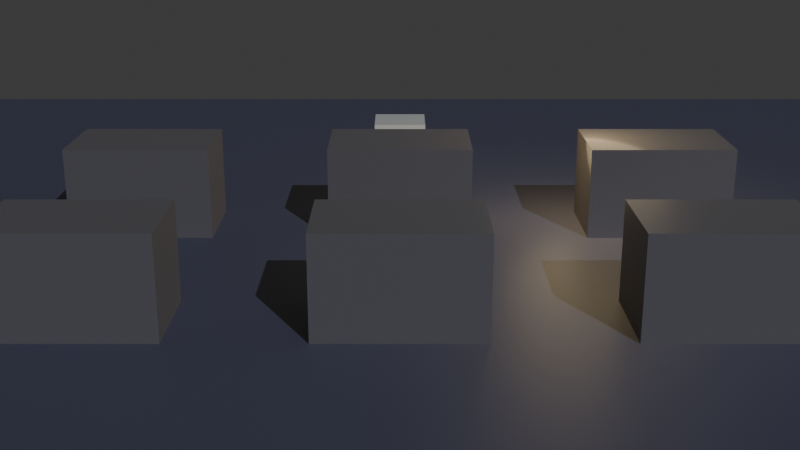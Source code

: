 # Source: blend.blend  (saved by Blender 4.5.91; exported with 4.5.12 LTS)
import bpy
from mathutils import Matrix  # noqa: F401  (used for matrix-valued properties, if any)

bpy.ops.wm.read_factory_settings(use_empty=True)
scene = bpy.context.scene
scene.name = '教室'

# ---- collections
col_collection = bpy.data.collections.new('Collection'); scene.collection.children.link(col_collection)

# ---- materials (node trees are filled in below, after node groups)
mat_x = bpy.data.materials.new('教室地面材质')
mat_1 = bpy.data.materials.new('课桌1材质')
mat_2 = bpy.data.materials.new('课桌2材质')
mat_3 = bpy.data.materials.new('课桌3材质')
mat_4 = bpy.data.materials.new('课桌4材质')
mat_5 = bpy.data.materials.new('课桌5材质')
mat_6 = bpy.data.materials.new('课桌6材质')
mat_x_1 = bpy.data.materials.new('教室玩家材质')
mat_1_1 = bpy.data.materials.new('纸条1材质')
mat_2_1 = bpy.data.materials.new('纸条2材质')
mat_3_1 = bpy.data.materials.new('纸条3材质')
mat_x_2 = bpy.data.materials.new('去走廊材质')

# ---- material node trees
mat_x.use_nodes = True; mat_x.node_tree.nodes.clear()
_N = mat_x.node_tree.nodes; _L = mat_x.node_tree.links
n0 = _N.new('ShaderNodeBsdfPrincipled'); n0.name = 'Principled BSDF'; n0.location = (-200, 100)
n0.inputs[0].default_value = (0.12, 0.12, 0.16, 1.0)
n1 = _N.new('ShaderNodeOutputMaterial'); n1.name = 'Material Output'; n1.location = (200, 100)
_L.new(n0.outputs[0], n1.inputs[0])
n1.is_active_output = True
mat_1.use_nodes = True; mat_1.node_tree.nodes.clear()
_N = mat_1.node_tree.nodes; _L = mat_1.node_tree.links
n0 = _N.new('ShaderNodeBsdfPrincipled'); n0.name = 'Principled BSDF'; n0.location = (-200, 100)
n0.inputs[0].default_value = (0.22, 0.2, 0.18, 1.0)
n1 = _N.new('ShaderNodeOutputMaterial'); n1.name = 'Material Output'; n1.location = (200, 100)
_L.new(n0.outputs[0], n1.inputs[0])
n1.is_active_output = True
mat_2.use_nodes = True; mat_2.node_tree.nodes.clear()
_N = mat_2.node_tree.nodes; _L = mat_2.node_tree.links
n0 = _N.new('ShaderNodeBsdfPrincipled'); n0.name = 'Principled BSDF'; n0.location = (-200, 100)
n0.inputs[0].default_value = (0.22, 0.2, 0.18, 1.0)
n1 = _N.new('ShaderNodeOutputMaterial'); n1.name = 'Material Output'; n1.location = (200, 100)
_L.new(n0.outputs[0], n1.inputs[0])
n1.is_active_output = True
mat_3.use_nodes = True; mat_3.node_tree.nodes.clear()
_N = mat_3.node_tree.nodes; _L = mat_3.node_tree.links
n0 = _N.new('ShaderNodeBsdfPrincipled'); n0.name = 'Principled BSDF'; n0.location = (-200, 100)
n0.inputs[0].default_value = (0.22, 0.2, 0.18, 1.0)
n1 = _N.new('ShaderNodeOutputMaterial'); n1.name = 'Material Output'; n1.location = (200, 100)
_L.new(n0.outputs[0], n1.inputs[0])
n1.is_active_output = True
mat_4.use_nodes = True; mat_4.node_tree.nodes.clear()
_N = mat_4.node_tree.nodes; _L = mat_4.node_tree.links
n0 = _N.new('ShaderNodeBsdfPrincipled'); n0.name = 'Principled BSDF'; n0.location = (-200, 100)
n0.inputs[0].default_value = (0.22, 0.2, 0.18, 1.0)
n1 = _N.new('ShaderNodeOutputMaterial'); n1.name = 'Material Output'; n1.location = (200, 100)
_L.new(n0.outputs[0], n1.inputs[0])
n1.is_active_output = True
mat_5.use_nodes = True; mat_5.node_tree.nodes.clear()
_N = mat_5.node_tree.nodes; _L = mat_5.node_tree.links
n0 = _N.new('ShaderNodeBsdfPrincipled'); n0.name = 'Principled BSDF'; n0.location = (-200, 100)
n0.inputs[0].default_value = (0.22, 0.2, 0.18, 1.0)
n1 = _N.new('ShaderNodeOutputMaterial'); n1.name = 'Material Output'; n1.location = (200, 100)
_L.new(n0.outputs[0], n1.inputs[0])
n1.is_active_output = True
mat_6.use_nodes = True; mat_6.node_tree.nodes.clear()
_N = mat_6.node_tree.nodes; _L = mat_6.node_tree.links
n0 = _N.new('ShaderNodeBsdfPrincipled'); n0.name = 'Principled BSDF'; n0.location = (-200, 100)
n0.inputs[0].default_value = (0.22, 0.2, 0.18, 1.0)
n1 = _N.new('ShaderNodeOutputMaterial'); n1.name = 'Material Output'; n1.location = (200, 100)
_L.new(n0.outputs[0], n1.inputs[0])
n1.is_active_output = True
mat_x_1.use_nodes = True; mat_x_1.node_tree.nodes.clear()
_N = mat_x_1.node_tree.nodes; _L = mat_x_1.node_tree.links
n0 = _N.new('ShaderNodeBsdfPrincipled'); n0.name = 'Principled BSDF'; n0.location = (-200, 100)
n0.inputs[0].default_value = (0.85, 0.85, 0.9, 1.0)
n1 = _N.new('ShaderNodeOutputMaterial'); n1.name = 'Material Output'; n1.location = (200, 100)
_L.new(n0.outputs[0], n1.inputs[0])
n1.is_active_output = True
mat_1_1.use_nodes = True; mat_1_1.node_tree.nodes.clear()
_N = mat_1_1.node_tree.nodes; _L = mat_1_1.node_tree.links
n0 = _N.new('ShaderNodeBsdfPrincipled'); n0.name = 'Principled BSDF'; n0.location = (-200, 100)
n0.inputs[0].default_value = (0.92, 0.9, 0.72, 1.0)
n1 = _N.new('ShaderNodeOutputMaterial'); n1.name = 'Material Output'; n1.location = (200, 100)
_L.new(n0.outputs[0], n1.inputs[0])
n1.is_active_output = True
mat_2_1.use_nodes = True; mat_2_1.node_tree.nodes.clear()
_N = mat_2_1.node_tree.nodes; _L = mat_2_1.node_tree.links
n0 = _N.new('ShaderNodeBsdfPrincipled'); n0.name = 'Principled BSDF'; n0.location = (-200, 100)
n0.inputs[0].default_value = (0.92, 0.9, 0.72, 1.0)
n1 = _N.new('ShaderNodeOutputMaterial'); n1.name = 'Material Output'; n1.location = (200, 100)
_L.new(n0.outputs[0], n1.inputs[0])
n1.is_active_output = True
mat_3_1.use_nodes = True; mat_3_1.node_tree.nodes.clear()
_N = mat_3_1.node_tree.nodes; _L = mat_3_1.node_tree.links
n0 = _N.new('ShaderNodeBsdfPrincipled'); n0.name = 'Principled BSDF'; n0.location = (-200, 100)
n0.inputs[0].default_value = (0.92, 0.9, 0.72, 1.0)
n1 = _N.new('ShaderNodeOutputMaterial'); n1.name = 'Material Output'; n1.location = (200, 100)
_L.new(n0.outputs[0], n1.inputs[0])
n1.is_active_output = True
mat_x_2.use_nodes = True; mat_x_2.node_tree.nodes.clear()
_N = mat_x_2.node_tree.nodes; _L = mat_x_2.node_tree.links
n0 = _N.new('ShaderNodeBsdfPrincipled'); n0.name = 'Principled BSDF'; n0.location = (-200, 100)
n0.inputs[0].default_value = (0.22, 0.32, 0.3, 1.0)
n1 = _N.new('ShaderNodeOutputMaterial'); n1.name = 'Material Output'; n1.location = (200, 100)
_L.new(n0.outputs[0], n1.inputs[0])
n1.is_active_output = True

# ---- world
world_world = bpy.data.worlds.new('World'); scene.world = world_world
world_world.use_nodes = True; world_world.node_tree.nodes.clear()
_N = world_world.node_tree.nodes; _L = world_world.node_tree.links
n0 = _N.new('ShaderNodeOutputWorld'); n0.name = 'World Output'; n0.location = (200, 100)
n1 = _N.new('ShaderNodeBackground'); n1.name = 'Background'; n1.location = (-200, 100)
n1.inputs[0].default_value = (0.05088, 0.05088, 0.05088, 1.0)
_L.new(n1.outputs[0], n0.inputs[0])
n0.is_active_output = True
world_world.color = (0.05088, 0.05088, 0.05088)
world_world.sun_shadow_jitter_overblur = 0.0

# ---- cameras
cam_x = bpy.data.cameras.new('教室机位数据')
cam_x_1 = bpy.data.cameras.new('教室俯瞰数据')
cam_x_2 = bpy.data.cameras.new('教室特写数据')

# ---- lights
light_x = bpy.data.lights.new('月光数据', 'SUN')
light_x.color = (0.65, 0.72, 0.95)
light_x.energy = 1.4
light_x_1 = bpy.data.lights.new('台灯数据', 'POINT')
light_x_1.color = (1.0, 0.78, 0.45)
light_x_1.use_shadow = False
light_x_1.energy = 160.0
light_x_1.shadow_soft_size = 1.35

# ---- meshes
me_x = bpy.data.meshes.new('教室地面网格')
me_x.from_pydata([(-12.0, -12.0, -0.2), (12.0, -12.0, -0.2), (12.0, 12.0, -0.2), (-12.0, 12.0, -0.2), (-12.0, -12.0, 0.2), (12.0, -12.0, 0.2), (12.0, 12.0, 0.2), (-12.0, 12.0, 0.2)], [], [(0, 1, 2, 3), (4, 5, 6, 7), (0, 1, 5, 4), (1, 2, 6, 5), (2, 3, 7, 6), (3, 0, 4, 7)])
me_x.materials.append(mat_x)
me_x.update()
me_1 = bpy.data.meshes.new('课桌1网格')
me_1.from_pydata([(-1.1, -0.7, -0.7), (1.1, -0.7, -0.7), (1.1, 0.7, -0.7), (-1.1, 0.7, -0.7), (-1.1, -0.7, 0.7), (1.1, -0.7, 0.7), (1.1, 0.7, 0.7), (-1.1, 0.7, 0.7)], [], [(0, 1, 2, 3), (4, 5, 6, 7), (0, 1, 5, 4), (1, 2, 6, 5), (2, 3, 7, 6), (3, 0, 4, 7)])
me_1.materials.append(mat_1)
me_1.update()
me_2 = bpy.data.meshes.new('课桌2网格')
me_2.from_pydata([(-1.1, -0.7, -0.7), (1.1, -0.7, -0.7), (1.1, 0.7, -0.7), (-1.1, 0.7, -0.7), (-1.1, -0.7, 0.7), (1.1, -0.7, 0.7), (1.1, 0.7, 0.7), (-1.1, 0.7, 0.7)], [], [(0, 1, 2, 3), (4, 5, 6, 7), (0, 1, 5, 4), (1, 2, 6, 5), (2, 3, 7, 6), (3, 0, 4, 7)])
me_2.materials.append(mat_2)
me_2.update()
me_3 = bpy.data.meshes.new('课桌3网格')
me_3.from_pydata([(-1.1, -0.7, -0.7), (1.1, -0.7, -0.7), (1.1, 0.7, -0.7), (-1.1, 0.7, -0.7), (-1.1, -0.7, 0.7), (1.1, -0.7, 0.7), (1.1, 0.7, 0.7), (-1.1, 0.7, 0.7)], [], [(0, 1, 2, 3), (4, 5, 6, 7), (0, 1, 5, 4), (1, 2, 6, 5), (2, 3, 7, 6), (3, 0, 4, 7)])
me_3.materials.append(mat_3)
me_3.update()
me_4 = bpy.data.meshes.new('课桌4网格')
me_4.from_pydata([(-1.1, -0.7, -0.7), (1.1, -0.7, -0.7), (1.1, 0.7, -0.7), (-1.1, 0.7, -0.7), (-1.1, -0.7, 0.7), (1.1, -0.7, 0.7), (1.1, 0.7, 0.7), (-1.1, 0.7, 0.7)], [], [(0, 1, 2, 3), (4, 5, 6, 7), (0, 1, 5, 4), (1, 2, 6, 5), (2, 3, 7, 6), (3, 0, 4, 7)])
me_4.materials.append(mat_4)
me_4.update()
me_5 = bpy.data.meshes.new('课桌5网格')
me_5.from_pydata([(-1.1, -0.7, -0.7), (1.1, -0.7, -0.7), (1.1, 0.7, -0.7), (-1.1, 0.7, -0.7), (-1.1, -0.7, 0.7), (1.1, -0.7, 0.7), (1.1, 0.7, 0.7), (-1.1, 0.7, 0.7)], [], [(0, 1, 2, 3), (4, 5, 6, 7), (0, 1, 5, 4), (1, 2, 6, 5), (2, 3, 7, 6), (3, 0, 4, 7)])
me_5.materials.append(mat_5)
me_5.update()
me_6 = bpy.data.meshes.new('课桌6网格')
me_6.from_pydata([(-1.1, -0.7, -0.7), (1.1, -0.7, -0.7), (1.1, 0.7, -0.7), (-1.1, 0.7, -0.7), (-1.1, -0.7, 0.7), (1.1, -0.7, 0.7), (1.1, 0.7, 0.7), (-1.1, 0.7, 0.7)], [], [(0, 1, 2, 3), (4, 5, 6, 7), (0, 1, 5, 4), (1, 2, 6, 5), (2, 3, 7, 6), (3, 0, 4, 7)])
me_6.materials.append(mat_6)
me_6.update()
me_x_1 = bpy.data.meshes.new('教室玩家网格')
me_x_1.from_pydata([(-0.5, -0.5, -0.8), (0.5, -0.5, -0.8), (0.5, 0.5, -0.8), (-0.5, 0.5, -0.8), (-0.5, -0.5, 0.8), (0.5, -0.5, 0.8), (0.5, 0.5, 0.8), (-0.5, 0.5, 0.8)], [], [(0, 1, 2, 3), (4, 5, 6, 7), (0, 1, 5, 4), (1, 2, 6, 5), (2, 3, 7, 6), (3, 0, 4, 7)])
me_x_1.materials.append(mat_x_1)
me_x_1.update()
me_1_1 = bpy.data.meshes.new('纸条1网格')
me_1_1.from_pydata([(-0.5, -0.5, -0.3), (0.5, -0.5, -0.3), (0.5, 0.5, -0.3), (-0.5, 0.5, -0.3), (-0.5, -0.5, 0.3), (0.5, -0.5, 0.3), (0.5, 0.5, 0.3), (-0.5, 0.5, 0.3)], [], [(0, 1, 2, 3), (4, 5, 6, 7), (0, 1, 5, 4), (1, 2, 6, 5), (2, 3, 7, 6), (3, 0, 4, 7)])
me_1_1.materials.append(mat_1_1)
me_1_1.update()
me_2_1 = bpy.data.meshes.new('纸条2网格')
me_2_1.from_pydata([(-0.5, -0.5, -0.3), (0.5, -0.5, -0.3), (0.5, 0.5, -0.3), (-0.5, 0.5, -0.3), (-0.5, -0.5, 0.3), (0.5, -0.5, 0.3), (0.5, 0.5, 0.3), (-0.5, 0.5, 0.3)], [], [(0, 1, 2, 3), (4, 5, 6, 7), (0, 1, 5, 4), (1, 2, 6, 5), (2, 3, 7, 6), (3, 0, 4, 7)])
me_2_1.materials.append(mat_2_1)
me_2_1.update()
me_3_1 = bpy.data.meshes.new('纸条3网格')
me_3_1.from_pydata([(-0.5, -0.5, -0.3), (0.5, -0.5, -0.3), (0.5, 0.5, -0.3), (-0.5, 0.5, -0.3), (-0.5, -0.5, 0.3), (0.5, -0.5, 0.3), (0.5, 0.5, 0.3), (-0.5, 0.5, 0.3)], [], [(0, 1, 2, 3), (4, 5, 6, 7), (0, 1, 5, 4), (1, 2, 6, 5), (2, 3, 7, 6), (3, 0, 4, 7)])
me_3_1.materials.append(mat_3_1)
me_3_1.update()
me_x_2 = bpy.data.meshes.new('去走廊网格')
me_x_2.from_pydata([(-2.5, -2.5, -0.1), (2.5, -2.5, -0.1), (2.5, 2.5, -0.1), (-2.5, 2.5, -0.1), (-2.5, -2.5, 0.1), (2.5, -2.5, 0.1), (2.5, 2.5, 0.1), (-2.5, 2.5, 0.1)], [], [(0, 1, 2, 3), (4, 5, 6, 7), (0, 1, 5, 4), (1, 2, 6, 5), (2, 3, 7, 6), (3, 0, 4, 7)])
me_x_2.materials.append(mat_x_2)
me_x_2.update()

# ---- curves / text
cu_x = bpy.data.curves.new('教室运镜轨道数据', 'CURVE')
cu_x.dimensions = '3D'
_sp = cu_x.splines.new('BEZIER'); _sp.bezier_points.add(3)
_sp.bezier_points.foreach_set('co', [0.0, -15.0, 5.5, 5.0, -8.0, 12.0, -4.0, 1.0, 9.0, 0.0, -12.0, 3.2])
_sp.bezier_points.foreach_set('handle_left', [-1.952, -17.73, 2.962, 5.672, -12.0, 10.88, -1.241, 2.261, 13.11, -1.562, -6.925, 5.464])
_sp.bezier_points.foreach_set('handle_right', [1.952, -12.27, 8.038, 4.185, -3.146, 13.36, -7.12, -0.426, 4.357, 1.562, -17.08, 0.9356])
for _p, _l, _r in zip(_sp.bezier_points, ['AUTO', 'AUTO', 'AUTO', 'AUTO'], ['AUTO', 'AUTO', 'AUTO', 'AUTO']): _p.handle_left_type = _l; _p.handle_right_type = _r
cu_x.fill_mode = 'FULL'

# ---- objects
ob_x = bpy.data.objects.new('教室地面', me_x)
ob_1 = bpy.data.objects.new('课桌1', me_1)
ob_2 = bpy.data.objects.new('课桌2', me_2)
ob_3 = bpy.data.objects.new('课桌3', me_3)
ob_4 = bpy.data.objects.new('课桌4', me_4)
ob_5 = bpy.data.objects.new('课桌5', me_5)
ob_6 = bpy.data.objects.new('课桌6', me_6)
ob_x_1 = bpy.data.objects.new('教室玩家', me_x_1)
ob_1_1 = bpy.data.objects.new('纸条1', me_1_1)
ob_2_1 = bpy.data.objects.new('纸条2', me_2_1)
ob_3_1 = bpy.data.objects.new('纸条3', me_3_1)
ob_x_2 = bpy.data.objects.new('去走廊', me_x_2)
ob_x_3 = bpy.data.objects.new('教室机位', cam_x)
ob_x_4 = bpy.data.objects.new('教室俯瞰', cam_x_1)
ob_x_5 = bpy.data.objects.new('教室特写', cam_x_2)
ob_x_6 = bpy.data.objects.new('教室运镜轨道', cu_x)
ob_x_7 = bpy.data.objects.new('月光', light_x)
ob_x_8 = bpy.data.objects.new('台灯', light_x_1)

# ---- transforms, parenting, visibility, modifiers, constraints
ob_x.location = (0.0, 0.0, -0.2)
ob_1.location = (-4.0, 2.0, 0.7)
ob_2.location = (0.0, 2.0, 0.7)
ob_3.location = (4.0, 2.0, 0.7)
ob_4.location = (-4.0, -2.0, 0.7)
ob_5.location = (0.0, -2.0, 0.7)
ob_6.location = (4.0, -2.0, 0.7)
ob_x_1.location = (-8.0, -8.0, 0.9)
ob_1_1.location = (-6.0, -6.0, 0.3)
ob_2_1.location = (6.0, -6.0, 0.3)
ob_3_1.location = (0.0, 7.0, 0.3)
ob_x_2.location = (0.0, -10.0, 0.1)
ob_x_3.location = (0.0, -15.0, 5.5)
ob_x_3.rotation_euler = (1.257, 0.0, 0.0)
ob_x_4.location = (0.0, -6.0, 18.0)
ob_x_4.rotation_euler = (0.384, 0.0, 0.0)
ob_x_5.location = (0.0, -12.0, 3.2)
ob_x_5.rotation_euler = (1.292, 0.0, 0.0)
ob_x_6.location = (0.0, 0.0, 0.0)
ob_x_7.location = (5.0, -5.0, 10.0)
ob_x_7.rotation_euler = (0.9076, 0.0, 0.4887)
ob_x_8.location = (3.0, 2.0, 1.6)

# ---- collection membership
scene.collection.objects.link(ob_x)
scene.collection.objects.link(ob_1)
scene.collection.objects.link(ob_2)
scene.collection.objects.link(ob_3)
scene.collection.objects.link(ob_4)
scene.collection.objects.link(ob_5)
scene.collection.objects.link(ob_6)
scene.collection.objects.link(ob_x_1)
scene.collection.objects.link(ob_1_1)
scene.collection.objects.link(ob_2_1)
scene.collection.objects.link(ob_3_1)
scene.collection.objects.link(ob_x_2)
scene.collection.objects.link(ob_x_3)
scene.collection.objects.link(ob_x_4)
scene.collection.objects.link(ob_x_5)
scene.collection.objects.link(ob_x_6)
scene.collection.objects.link(ob_x_7)
scene.collection.objects.link(ob_x_8)

# ---- scene / render settings (as saved in the file)
scene.camera = ob_x_3
scene.frame_start = 1; scene.frame_end = 250; scene.frame_set(1)
scene.render.engine = 'BLENDER_EEVEE_NEXT'
bpy.context.view_layer.update()
